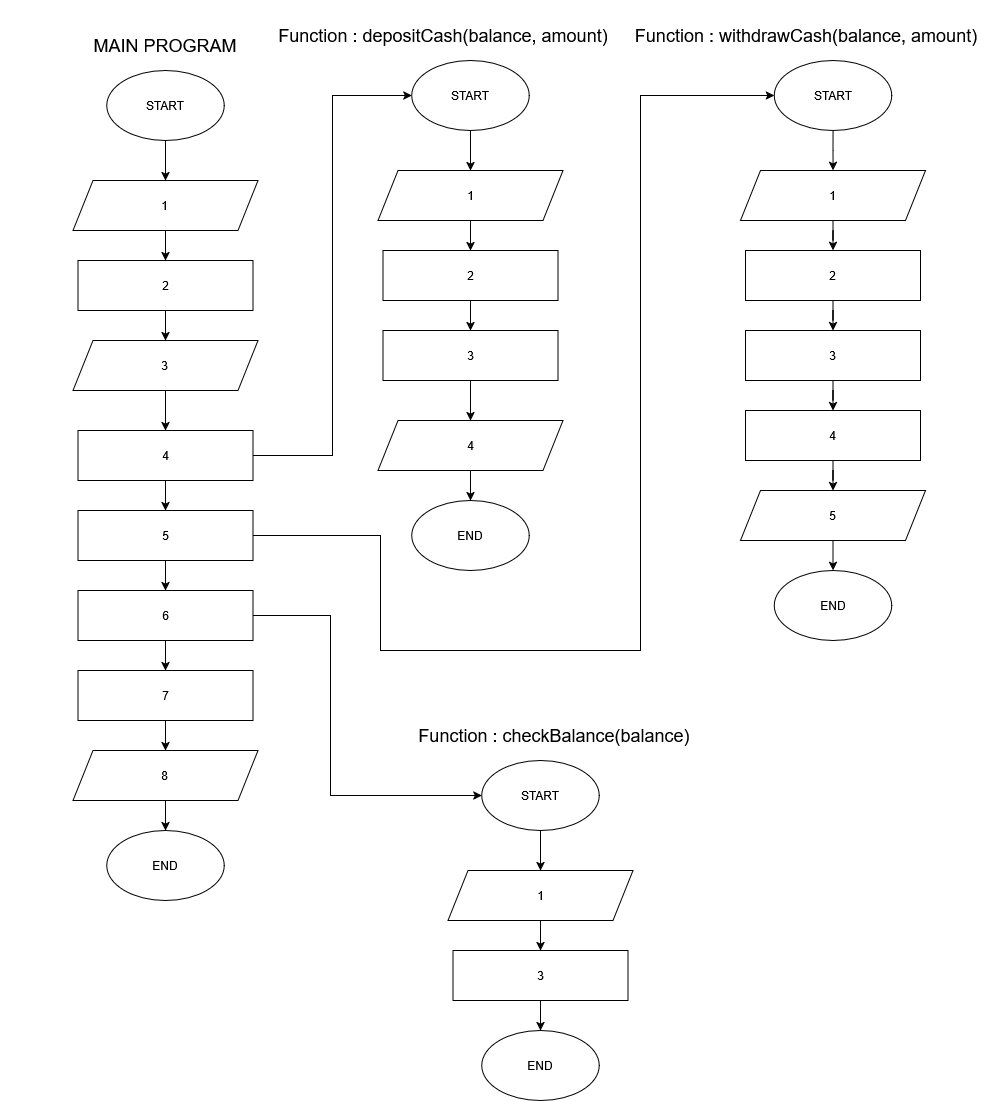

The diagram above was exported from draw.io. Its source (the exported page's mxGraphModel, read from the mxfile embedded in the PNG):
<mxGraphModel dx="2617" dy="1451" grid="1" gridSize="10" guides="1" tooltips="1" connect="1" arrows="1" fold="1" page="1" pageScale="1" pageWidth="850" pageHeight="1100" math="0" shadow="0">
  <root>
    <mxCell id="0" />
    <mxCell id="1" parent="0" />
    <mxCell id="HXPDCYIqdZBdo6CYD9q9-16" edge="1" parent="1" source="HXPDCYIqdZBdo6CYD9q9-1" style="edgeStyle=orthogonalEdgeStyle;rounded=0;orthogonalLoop=1;jettySize=auto;html=1;" value="">
      <mxGeometry relative="1" as="geometry">
        <mxPoint x="165" y="270" as="targetPoint" />
      </mxGeometry>
    </mxCell>
    <mxCell id="HXPDCYIqdZBdo6CYD9q9-1" parent="1" style="shape=parallelogram;perimeter=parallelogramPerimeter;whiteSpace=wrap;html=1;fixedSize=1;" value="1" vertex="1">
      <mxGeometry height="50" width="185" x="72.5" y="190" as="geometry" />
    </mxCell>
    <mxCell id="HXPDCYIqdZBdo6CYD9q9-3" edge="1" parent="1" source="HXPDCYIqdZBdo6CYD9q9-2" style="edgeStyle=orthogonalEdgeStyle;rounded=0;orthogonalLoop=1;jettySize=auto;html=1;entryX=0.5;entryY=0;entryDx=0;entryDy=0;" target="HXPDCYIqdZBdo6CYD9q9-1">
      <mxGeometry relative="1" as="geometry" />
    </mxCell>
    <mxCell id="HXPDCYIqdZBdo6CYD9q9-2" parent="1" style="ellipse;whiteSpace=wrap;html=1;" value="START" vertex="1">
      <mxGeometry height="70" width="117.5" x="106.25" y="80" as="geometry" />
    </mxCell>
    <mxCell id="dwnsFqoPnT-t498cMg0d-2" edge="1" parent="1" source="dwnsFqoPnT-t498cMg0d-1" style="edgeStyle=orthogonalEdgeStyle;rounded=0;orthogonalLoop=1;jettySize=auto;html=1;" value="">
      <mxGeometry relative="1" as="geometry">
        <mxPoint x="165" y="350" as="targetPoint" />
      </mxGeometry>
    </mxCell>
    <mxCell id="dwnsFqoPnT-t498cMg0d-21" edge="1" parent="1" source="dwnsFqoPnT-t498cMg0d-35" style="edgeStyle=orthogonalEdgeStyle;rounded=0;orthogonalLoop=1;jettySize=auto;html=1;entryX=0;entryY=0.5;entryDx=0;entryDy=0;exitX=1;exitY=0.5;exitDx=0;exitDy=0;" target="dwnsFqoPnT-t498cMg0d-6">
      <mxGeometry relative="1" as="geometry">
        <Array as="points">
          <mxPoint x="332" y="465" />
          <mxPoint x="332" y="105" />
        </Array>
        <mxPoint x="340" y="390" as="sourcePoint" />
      </mxGeometry>
    </mxCell>
    <mxCell id="dwnsFqoPnT-t498cMg0d-1" parent="1" style="rounded=0;whiteSpace=wrap;html=1;" value="2" vertex="1">
      <mxGeometry height="50" width="175" x="77.5" y="270" as="geometry" />
    </mxCell>
    <mxCell id="dwnsFqoPnT-t498cMg0d-3" edge="1" parent="1" source="dwnsFqoPnT-t498cMg0d-4" style="edgeStyle=orthogonalEdgeStyle;rounded=0;orthogonalLoop=1;jettySize=auto;html=1;" value="">
      <mxGeometry relative="1" as="geometry">
        <mxPoint x="470" y="260" as="targetPoint" />
      </mxGeometry>
    </mxCell>
    <mxCell id="dwnsFqoPnT-t498cMg0d-4" parent="1" style="shape=parallelogram;perimeter=parallelogramPerimeter;whiteSpace=wrap;html=1;fixedSize=1;" value="1" vertex="1">
      <mxGeometry height="50" width="185" x="377.5" y="180" as="geometry" />
    </mxCell>
    <mxCell id="dwnsFqoPnT-t498cMg0d-5" edge="1" parent="1" source="dwnsFqoPnT-t498cMg0d-6" style="edgeStyle=orthogonalEdgeStyle;rounded=0;orthogonalLoop=1;jettySize=auto;html=1;entryX=0.5;entryY=0;entryDx=0;entryDy=0;" target="dwnsFqoPnT-t498cMg0d-4">
      <mxGeometry relative="1" as="geometry" />
    </mxCell>
    <mxCell id="dwnsFqoPnT-t498cMg0d-6" parent="1" style="ellipse;whiteSpace=wrap;html=1;" value="START" vertex="1">
      <mxGeometry height="70" width="117.5" x="411.25" y="70" as="geometry" />
    </mxCell>
    <mxCell id="dwnsFqoPnT-t498cMg0d-48" edge="1" parent="1" source="dwnsFqoPnT-t498cMg0d-8" style="edgeStyle=orthogonalEdgeStyle;rounded=0;orthogonalLoop=1;jettySize=auto;html=1;" target="dwnsFqoPnT-t498cMg0d-24" value="">
      <mxGeometry relative="1" as="geometry" />
    </mxCell>
    <mxCell id="dwnsFqoPnT-t498cMg0d-8" parent="1" style="rounded=0;whiteSpace=wrap;html=1;" value="3" vertex="1">
      <mxGeometry height="50" width="175" x="382.5" y="340" as="geometry" />
    </mxCell>
    <mxCell id="dwnsFqoPnT-t498cMg0d-9" parent="1" style="ellipse;whiteSpace=wrap;html=1;" value="END" vertex="1">
      <mxGeometry height="70" width="117.5" x="411.25" y="510" as="geometry" />
    </mxCell>
    <mxCell id="dwnsFqoPnT-t498cMg0d-10" edge="1" parent="1" source="dwnsFqoPnT-t498cMg0d-11" style="edgeStyle=orthogonalEdgeStyle;rounded=0;orthogonalLoop=1;jettySize=auto;html=1;" target="dwnsFqoPnT-t498cMg0d-8" value="">
      <mxGeometry relative="1" as="geometry" />
    </mxCell>
    <mxCell id="dwnsFqoPnT-t498cMg0d-11" parent="1" style="rounded=0;whiteSpace=wrap;html=1;" value="2" vertex="1">
      <mxGeometry height="50" width="175" x="382.5" y="260" as="geometry" />
    </mxCell>
    <mxCell id="dwnsFqoPnT-t498cMg0d-22" parent="1" style="text;html=1;whiteSpace=wrap;strokeColor=none;fillColor=none;align=center;verticalAlign=middle;rounded=0;" value="&lt;font style=&quot;font-size: 18px;&quot;&gt;Function : depositCash(balance, amount)&lt;/font&gt;" vertex="1">
      <mxGeometry height="70" width="352.5" x="267.5" y="10" as="geometry" />
    </mxCell>
    <mxCell id="dwnsFqoPnT-t498cMg0d-23" parent="1" style="text;html=1;whiteSpace=wrap;strokeColor=none;fillColor=none;align=center;verticalAlign=middle;rounded=0;" value="&lt;font style=&quot;font-size: 18px;&quot;&gt;MAIN PROGRAM&lt;/font&gt;" vertex="1">
      <mxGeometry height="70" width="330" y="20" as="geometry" />
    </mxCell>
    <mxCell id="dwnsFqoPnT-t498cMg0d-33" edge="1" parent="1" source="dwnsFqoPnT-t498cMg0d-24" style="edgeStyle=orthogonalEdgeStyle;rounded=0;orthogonalLoop=1;jettySize=auto;html=1;" target="dwnsFqoPnT-t498cMg0d-9" value="">
      <mxGeometry relative="1" as="geometry" />
    </mxCell>
    <mxCell id="dwnsFqoPnT-t498cMg0d-24" parent="1" style="shape=parallelogram;perimeter=parallelogramPerimeter;whiteSpace=wrap;html=1;fixedSize=1;" value="4" vertex="1">
      <mxGeometry height="50" width="185" x="377.5" y="430" as="geometry" />
    </mxCell>
    <mxCell id="dwnsFqoPnT-t498cMg0d-37" edge="1" parent="1" source="dwnsFqoPnT-t498cMg0d-25" style="edgeStyle=orthogonalEdgeStyle;rounded=0;orthogonalLoop=1;jettySize=auto;html=1;" target="dwnsFqoPnT-t498cMg0d-35" value="">
      <mxGeometry relative="1" as="geometry" />
    </mxCell>
    <mxCell id="dwnsFqoPnT-t498cMg0d-25" parent="1" style="shape=parallelogram;perimeter=parallelogramPerimeter;whiteSpace=wrap;html=1;fixedSize=1;" value="3" vertex="1">
      <mxGeometry height="50" width="185" x="72.5" y="350" as="geometry" />
    </mxCell>
    <mxCell id="dwnsFqoPnT-t498cMg0d-35" parent="1" style="rounded=0;whiteSpace=wrap;html=1;" value="4" vertex="1">
      <mxGeometry height="50" width="175" x="77.5" y="440" as="geometry" />
    </mxCell>
    <mxCell id="dwnsFqoPnT-t498cMg0d-38" parent="1" style="ellipse;whiteSpace=wrap;html=1;" value="END" vertex="1">
      <mxGeometry height="70" width="117.5" x="106.25" y="840" as="geometry" />
    </mxCell>
    <mxCell id="dwnsFqoPnT-t498cMg0d-39" edge="1" parent="1" style="edgeStyle=orthogonalEdgeStyle;rounded=0;orthogonalLoop=1;jettySize=auto;html=1;" target="dwnsFqoPnT-t498cMg0d-41" value="">
      <mxGeometry relative="1" as="geometry">
        <mxPoint x="165" y="490" as="sourcePoint" />
      </mxGeometry>
    </mxCell>
    <mxCell id="dwnsFqoPnT-t498cMg0d-40" edge="1" parent="1" source="dwnsFqoPnT-t498cMg0d-41" style="edgeStyle=orthogonalEdgeStyle;rounded=0;orthogonalLoop=1;jettySize=auto;html=1;" target="dwnsFqoPnT-t498cMg0d-45" value="">
      <mxGeometry relative="1" as="geometry" />
    </mxCell>
    <mxCell id="dwnsFqoPnT-t498cMg0d-65" edge="1" parent="1" source="dwnsFqoPnT-t498cMg0d-41" style="edgeStyle=orthogonalEdgeStyle;rounded=0;orthogonalLoop=1;jettySize=auto;html=1;entryX=0;entryY=0.5;entryDx=0;entryDy=0;" target="dwnsFqoPnT-t498cMg0d-52">
      <mxGeometry relative="1" as="geometry">
        <Array as="points">
          <mxPoint x="380" y="545" />
          <mxPoint x="380" y="660" />
          <mxPoint x="640" y="660" />
          <mxPoint x="640" y="105" />
        </Array>
      </mxGeometry>
    </mxCell>
    <mxCell id="dwnsFqoPnT-t498cMg0d-41" parent="1" style="rounded=0;whiteSpace=wrap;html=1;" value="5" vertex="1">
      <mxGeometry height="50" width="175" x="77.5" y="520" as="geometry" />
    </mxCell>
    <mxCell id="dwnsFqoPnT-t498cMg0d-42" edge="1" parent="1" source="dwnsFqoPnT-t498cMg0d-43" style="edgeStyle=orthogonalEdgeStyle;rounded=0;orthogonalLoop=1;jettySize=auto;html=1;" target="dwnsFqoPnT-t498cMg0d-38" value="">
      <mxGeometry relative="1" as="geometry" />
    </mxCell>
    <mxCell id="dwnsFqoPnT-t498cMg0d-43" parent="1" style="shape=parallelogram;perimeter=parallelogramPerimeter;whiteSpace=wrap;html=1;fixedSize=1;" value="8" vertex="1">
      <mxGeometry height="50" width="185" x="72.5" y="760" as="geometry" />
    </mxCell>
    <mxCell id="dwnsFqoPnT-t498cMg0d-44" edge="1" parent="1" source="dwnsFqoPnT-t498cMg0d-45" style="edgeStyle=orthogonalEdgeStyle;rounded=0;orthogonalLoop=1;jettySize=auto;html=1;" target="dwnsFqoPnT-t498cMg0d-47" value="">
      <mxGeometry relative="1" as="geometry" />
    </mxCell>
    <mxCell id="dwnsFqoPnT-t498cMg0d-86" edge="1" parent="1" source="dwnsFqoPnT-t498cMg0d-45" style="edgeStyle=orthogonalEdgeStyle;rounded=0;orthogonalLoop=1;jettySize=auto;html=1;entryX=0;entryY=0.5;entryDx=0;entryDy=0;" target="dwnsFqoPnT-t498cMg0d-73">
      <mxGeometry relative="1" as="geometry">
        <Array as="points">
          <mxPoint x="330" y="625" />
          <mxPoint x="330" y="805" />
        </Array>
      </mxGeometry>
    </mxCell>
    <mxCell id="dwnsFqoPnT-t498cMg0d-45" parent="1" style="rounded=0;whiteSpace=wrap;html=1;" value="6" vertex="1">
      <mxGeometry height="50" width="175" x="77.5" y="600" as="geometry" />
    </mxCell>
    <mxCell id="dwnsFqoPnT-t498cMg0d-46" edge="1" parent="1" source="dwnsFqoPnT-t498cMg0d-47" style="edgeStyle=orthogonalEdgeStyle;rounded=0;orthogonalLoop=1;jettySize=auto;html=1;" target="dwnsFqoPnT-t498cMg0d-43" value="">
      <mxGeometry relative="1" as="geometry" />
    </mxCell>
    <mxCell id="dwnsFqoPnT-t498cMg0d-47" parent="1" style="rounded=0;whiteSpace=wrap;html=1;" value="7" vertex="1">
      <mxGeometry height="50" width="175" x="77.5" y="680" as="geometry" />
    </mxCell>
    <mxCell id="dwnsFqoPnT-t498cMg0d-49" edge="1" parent="1" source="dwnsFqoPnT-t498cMg0d-50" style="edgeStyle=orthogonalEdgeStyle;rounded=0;orthogonalLoop=1;jettySize=auto;html=1;" value="">
      <mxGeometry relative="1" as="geometry">
        <mxPoint x="832.5" y="260" as="targetPoint" />
      </mxGeometry>
    </mxCell>
    <mxCell id="dwnsFqoPnT-t498cMg0d-50" parent="1" style="shape=parallelogram;perimeter=parallelogramPerimeter;whiteSpace=wrap;html=1;fixedSize=1;" value="1" vertex="1">
      <mxGeometry height="50" width="185" x="740" y="180" as="geometry" />
    </mxCell>
    <mxCell id="dwnsFqoPnT-t498cMg0d-51" edge="1" parent="1" source="dwnsFqoPnT-t498cMg0d-52" style="edgeStyle=orthogonalEdgeStyle;rounded=0;orthogonalLoop=1;jettySize=auto;html=1;entryX=0.5;entryY=0;entryDx=0;entryDy=0;" target="dwnsFqoPnT-t498cMg0d-50">
      <mxGeometry relative="1" as="geometry" />
    </mxCell>
    <mxCell id="dwnsFqoPnT-t498cMg0d-52" parent="1" style="ellipse;whiteSpace=wrap;html=1;" value="START" vertex="1">
      <mxGeometry height="70" width="117.5" x="773.75" y="70" as="geometry" />
    </mxCell>
    <mxCell id="dwnsFqoPnT-t498cMg0d-63" edge="1" parent="1" source="dwnsFqoPnT-t498cMg0d-54" style="edgeStyle=orthogonalEdgeStyle;rounded=0;orthogonalLoop=1;jettySize=auto;html=1;" target="dwnsFqoPnT-t498cMg0d-62" value="">
      <mxGeometry relative="1" as="geometry" />
    </mxCell>
    <mxCell id="dwnsFqoPnT-t498cMg0d-54" parent="1" style="rounded=0;whiteSpace=wrap;html=1;" value="3" vertex="1">
      <mxGeometry height="50" width="175" x="745" y="340" as="geometry" />
    </mxCell>
    <mxCell id="dwnsFqoPnT-t498cMg0d-55" parent="1" style="ellipse;whiteSpace=wrap;html=1;" value="END" vertex="1">
      <mxGeometry height="70" width="117.5" x="773.75" y="580" as="geometry" />
    </mxCell>
    <mxCell id="dwnsFqoPnT-t498cMg0d-56" edge="1" parent="1" source="dwnsFqoPnT-t498cMg0d-57" style="edgeStyle=orthogonalEdgeStyle;rounded=0;orthogonalLoop=1;jettySize=auto;html=1;" target="dwnsFqoPnT-t498cMg0d-54" value="">
      <mxGeometry relative="1" as="geometry" />
    </mxCell>
    <mxCell id="dwnsFqoPnT-t498cMg0d-57" parent="1" style="rounded=0;whiteSpace=wrap;html=1;" value="2" vertex="1">
      <mxGeometry height="50" width="175" x="745" y="260" as="geometry" />
    </mxCell>
    <mxCell id="dwnsFqoPnT-t498cMg0d-58" parent="1" style="text;html=1;whiteSpace=wrap;strokeColor=none;fillColor=none;align=center;verticalAlign=middle;rounded=0;" value="&lt;font style=&quot;font-size: 18px;&quot;&gt;Function : withdrawCash(balance, amount)&lt;/font&gt;" vertex="1">
      <mxGeometry height="70" width="352.5" x="630" y="10" as="geometry" />
    </mxCell>
    <mxCell id="dwnsFqoPnT-t498cMg0d-59" edge="1" parent="1" source="dwnsFqoPnT-t498cMg0d-60" style="edgeStyle=orthogonalEdgeStyle;rounded=0;orthogonalLoop=1;jettySize=auto;html=1;" target="dwnsFqoPnT-t498cMg0d-55" value="">
      <mxGeometry relative="1" as="geometry" />
    </mxCell>
    <mxCell id="dwnsFqoPnT-t498cMg0d-60" parent="1" style="shape=parallelogram;perimeter=parallelogramPerimeter;whiteSpace=wrap;html=1;fixedSize=1;" value="5" vertex="1">
      <mxGeometry height="50" width="185" x="740" y="500" as="geometry" />
    </mxCell>
    <mxCell id="dwnsFqoPnT-t498cMg0d-64" edge="1" parent="1" source="dwnsFqoPnT-t498cMg0d-62" style="edgeStyle=orthogonalEdgeStyle;rounded=0;orthogonalLoop=1;jettySize=auto;html=1;" target="dwnsFqoPnT-t498cMg0d-60" value="">
      <mxGeometry relative="1" as="geometry" />
    </mxCell>
    <mxCell id="dwnsFqoPnT-t498cMg0d-62" parent="1" style="rounded=0;whiteSpace=wrap;html=1;" value="4" vertex="1">
      <mxGeometry height="50" width="175" x="745" y="420" as="geometry" />
    </mxCell>
    <mxCell id="dwnsFqoPnT-t498cMg0d-70" edge="1" parent="1" source="dwnsFqoPnT-t498cMg0d-71" style="edgeStyle=orthogonalEdgeStyle;rounded=0;orthogonalLoop=1;jettySize=auto;html=1;" value="">
      <mxGeometry relative="1" as="geometry">
        <mxPoint x="540" y="960" as="targetPoint" />
      </mxGeometry>
    </mxCell>
    <mxCell id="dwnsFqoPnT-t498cMg0d-71" parent="1" style="shape=parallelogram;perimeter=parallelogramPerimeter;whiteSpace=wrap;html=1;fixedSize=1;" value="1" vertex="1">
      <mxGeometry height="50" width="185" x="447.5" y="880" as="geometry" />
    </mxCell>
    <mxCell id="dwnsFqoPnT-t498cMg0d-72" edge="1" parent="1" source="dwnsFqoPnT-t498cMg0d-73" style="edgeStyle=orthogonalEdgeStyle;rounded=0;orthogonalLoop=1;jettySize=auto;html=1;entryX=0.5;entryY=0;entryDx=0;entryDy=0;" target="dwnsFqoPnT-t498cMg0d-71">
      <mxGeometry relative="1" as="geometry" />
    </mxCell>
    <mxCell id="dwnsFqoPnT-t498cMg0d-73" parent="1" style="ellipse;whiteSpace=wrap;html=1;" value="START" vertex="1">
      <mxGeometry height="70" width="117.5" x="481.25" y="770" as="geometry" />
    </mxCell>
    <mxCell id="dwnsFqoPnT-t498cMg0d-76" parent="1" style="ellipse;whiteSpace=wrap;html=1;" value="END" vertex="1">
      <mxGeometry height="70" width="117.5" x="481.25" y="1040" as="geometry" />
    </mxCell>
    <mxCell id="dwnsFqoPnT-t498cMg0d-83" parent="1" style="text;html=1;whiteSpace=wrap;strokeColor=none;fillColor=none;align=center;verticalAlign=middle;rounded=0;" value="&lt;font style=&quot;font-size: 18px;&quot;&gt;Function : checkBalance(balance)&lt;/font&gt;" vertex="1">
      <mxGeometry height="70" width="352.5" x="377.5" y="710" as="geometry" />
    </mxCell>
    <mxCell id="dwnsFqoPnT-t498cMg0d-85" edge="1" parent="1" source="dwnsFqoPnT-t498cMg0d-84" style="edgeStyle=orthogonalEdgeStyle;rounded=0;orthogonalLoop=1;jettySize=auto;html=1;" target="dwnsFqoPnT-t498cMg0d-76" value="">
      <mxGeometry relative="1" as="geometry" />
    </mxCell>
    <mxCell id="dwnsFqoPnT-t498cMg0d-84" parent="1" style="rounded=0;whiteSpace=wrap;html=1;" value="3" vertex="1">
      <mxGeometry height="50" width="175" x="452.5" y="960" as="geometry" />
    </mxCell>
  </root>
</mxGraphModel>